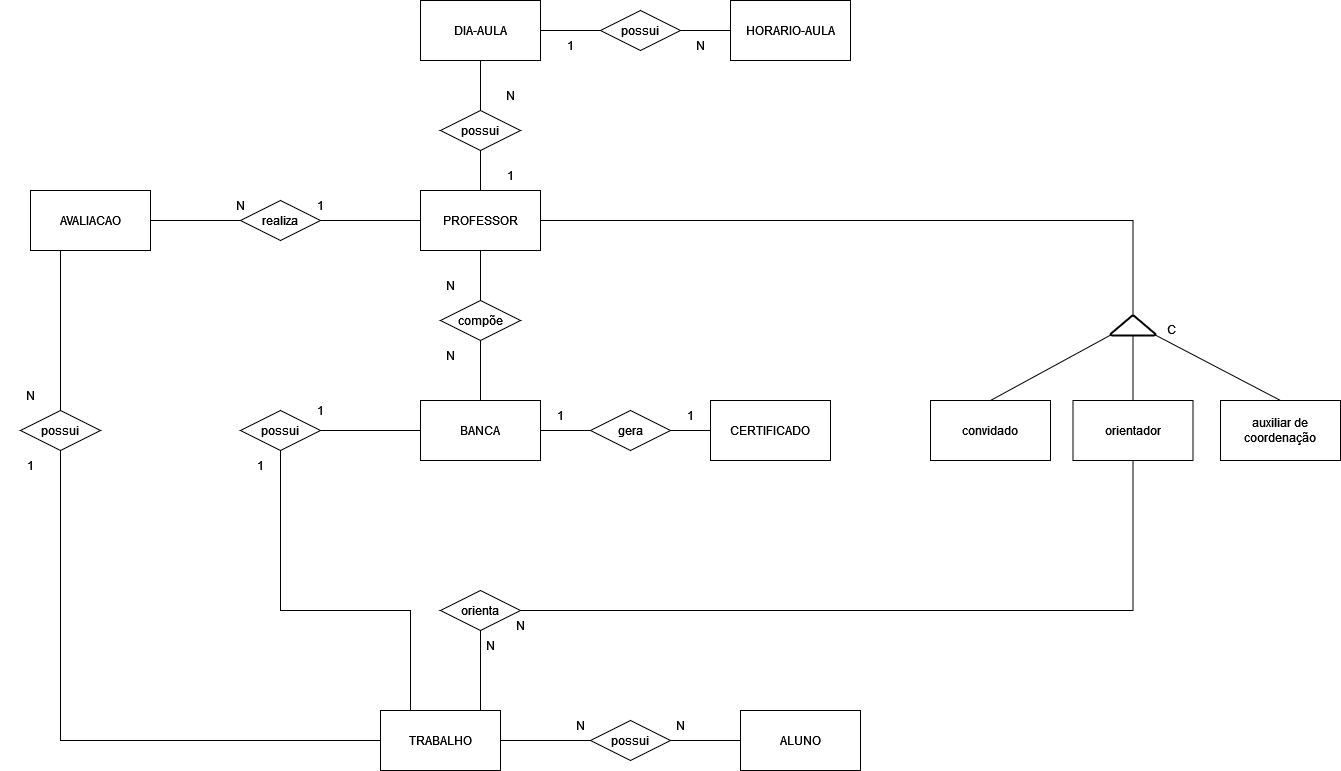

The diagram above was exported from draw.io. Its source (the exported page's mxGraphModel, read from the mxfile embedded in the PNG):
<mxGraphModel dx="1434" dy="1915" grid="1" gridSize="10" guides="1" tooltips="1" connect="1" arrows="1" fold="1" page="1" pageScale="1" pageWidth="827" pageHeight="1169" math="0" shadow="0">
  <root>
    <mxCell id="0" />
    <mxCell id="1" parent="0" />
    <mxCell id="VryAPuEKhXuBB2nquGHK-21" style="edgeStyle=orthogonalEdgeStyle;shape=connector;rounded=0;orthogonalLoop=1;jettySize=auto;html=1;entryX=0;entryY=0.5;entryDx=0;entryDy=0;labelBackgroundColor=default;strokeColor=default;fontFamily=Helvetica;fontSize=11;fontColor=default;endArrow=none;endFill=0;" parent="1" source="VryAPuEKhXuBB2nquGHK-32" target="VryAPuEKhXuBB2nquGHK-3" edge="1">
      <mxGeometry relative="1" as="geometry">
        <mxPoint x="820" y="230" as="targetPoint" />
      </mxGeometry>
    </mxCell>
    <mxCell id="VryAPuEKhXuBB2nquGHK-1" value="TRABALHO" style="rounded=0;whiteSpace=wrap;html=1;" parent="1" vertex="1">
      <mxGeometry x="780" y="200" width="120" height="60" as="geometry" />
    </mxCell>
    <mxCell id="VryAPuEKhXuBB2nquGHK-3" value="ALUNO" style="rounded=0;whiteSpace=wrap;html=1;" parent="1" vertex="1">
      <mxGeometry x="1140" y="200" width="120" height="60" as="geometry" />
    </mxCell>
    <mxCell id="VryAPuEKhXuBB2nquGHK-26" style="edgeStyle=orthogonalEdgeStyle;shape=connector;rounded=0;orthogonalLoop=1;jettySize=auto;html=1;entryX=0.5;entryY=0;entryDx=0;entryDy=0;labelBackgroundColor=default;strokeColor=default;fontFamily=Helvetica;fontSize=11;fontColor=default;endArrow=none;endFill=0;" parent="1" source="VryAPuEKhXuBB2nquGHK-30" edge="1">
      <mxGeometry relative="1" as="geometry">
        <mxPoint x="880" y="200" as="targetPoint" />
      </mxGeometry>
    </mxCell>
    <mxCell id="gcTHAqOvHNP9olXAU4CA-4" style="edgeStyle=orthogonalEdgeStyle;rounded=0;orthogonalLoop=1;jettySize=auto;html=1;entryX=0.5;entryY=1;entryDx=0;entryDy=0;endArrow=none;endFill=0;" parent="1" source="VryAPuEKhXuBB2nquGHK-4" target="gcTHAqOvHNP9olXAU4CA-2" edge="1">
      <mxGeometry relative="1" as="geometry" />
    </mxCell>
    <mxCell id="VryAPuEKhXuBB2nquGHK-4" value="PROFESSOR" style="rounded=0;whiteSpace=wrap;html=1;" parent="1" vertex="1">
      <mxGeometry x="820" y="-320" width="120" height="60" as="geometry" />
    </mxCell>
    <mxCell id="VryAPuEKhXuBB2nquGHK-43" style="edgeStyle=orthogonalEdgeStyle;shape=connector;rounded=0;orthogonalLoop=1;jettySize=auto;html=1;entryX=0.25;entryY=0;entryDx=0;entryDy=0;labelBackgroundColor=default;strokeColor=default;fontFamily=Helvetica;fontSize=11;fontColor=default;endArrow=none;endFill=0;" parent="1" source="VryAPuEKhXuBB2nquGHK-44" target="VryAPuEKhXuBB2nquGHK-1" edge="1">
      <mxGeometry relative="1" as="geometry">
        <Array as="points">
          <mxPoint x="680" y="100" />
          <mxPoint x="810" y="100" />
        </Array>
      </mxGeometry>
    </mxCell>
    <mxCell id="XcfXm6WalEXo6TO5PLhB-7" style="edgeStyle=orthogonalEdgeStyle;rounded=0;orthogonalLoop=1;jettySize=auto;html=1;entryX=0;entryY=0.5;entryDx=0;entryDy=0;strokeWidth=1;endArrow=none;endFill=0;" parent="1" source="VryAPuEKhXuBB2nquGHK-5" target="XcfXm6WalEXo6TO5PLhB-2" edge="1">
      <mxGeometry relative="1" as="geometry" />
    </mxCell>
    <mxCell id="VryAPuEKhXuBB2nquGHK-5" value="BANCA" style="rounded=0;whiteSpace=wrap;html=1;" parent="1" vertex="1">
      <mxGeometry x="820" y="-110" width="120" height="60" as="geometry" />
    </mxCell>
    <mxCell id="VryAPuEKhXuBB2nquGHK-24" style="edgeStyle=orthogonalEdgeStyle;shape=connector;rounded=0;orthogonalLoop=1;jettySize=auto;html=1;entryX=0;entryY=0.5;entryDx=0;entryDy=0;labelBackgroundColor=default;strokeColor=default;fontFamily=Helvetica;fontSize=11;fontColor=default;endArrow=none;endFill=0;exitX=1;exitY=0;exitDx=0;exitDy=0;" parent="1" source="xQpX1O-wk2X8rewVjLS0-5" target="VryAPuEKhXuBB2nquGHK-1" edge="1">
      <mxGeometry relative="1" as="geometry">
        <mxPoint x="150" y="-10" as="sourcePoint" />
        <mxPoint x="460" y="210" as="targetPoint" />
        <Array as="points">
          <mxPoint x="460" y="230" />
        </Array>
      </mxGeometry>
    </mxCell>
    <mxCell id="VryAPuEKhXuBB2nquGHK-6" value="AVALIACAO" style="rounded=0;whiteSpace=wrap;html=1;" parent="1" vertex="1">
      <mxGeometry x="430" y="-320" width="120" height="60" as="geometry" />
    </mxCell>
    <mxCell id="VryAPuEKhXuBB2nquGHK-27" value="" style="edgeStyle=orthogonalEdgeStyle;shape=connector;rounded=0;orthogonalLoop=1;jettySize=auto;html=1;entryX=0;entryY=0.5;entryDx=0;entryDy=0;labelBackgroundColor=default;strokeColor=default;fontFamily=Helvetica;fontSize=11;fontColor=default;endArrow=none;endFill=0;" parent="1" source="VryAPuEKhXuBB2nquGHK-6" target="VryAPuEKhXuBB2nquGHK-19" edge="1">
      <mxGeometry relative="1" as="geometry">
        <mxPoint x="550" y="-290" as="sourcePoint" />
        <mxPoint x="790" y="-290" as="targetPoint" />
      </mxGeometry>
    </mxCell>
    <mxCell id="AKIAGgmioR0Wmz8k8eDt-1" style="edgeStyle=orthogonalEdgeStyle;rounded=0;orthogonalLoop=1;jettySize=auto;html=1;entryX=0;entryY=0.5;entryDx=0;entryDy=0;endArrow=none;endFill=0;" parent="1" source="VryAPuEKhXuBB2nquGHK-19" target="VryAPuEKhXuBB2nquGHK-4" edge="1">
      <mxGeometry relative="1" as="geometry" />
    </mxCell>
    <mxCell id="VryAPuEKhXuBB2nquGHK-19" value="realiza" style="rhombus;whiteSpace=wrap;html=1;" parent="1" vertex="1">
      <mxGeometry x="640" y="-310" width="80" height="40" as="geometry" />
    </mxCell>
    <mxCell id="VryAPuEKhXuBB2nquGHK-31" value="" style="edgeStyle=orthogonalEdgeStyle;shape=connector;rounded=0;orthogonalLoop=1;jettySize=auto;html=1;entryX=1;entryY=0.5;entryDx=0;entryDy=0;labelBackgroundColor=default;strokeColor=default;fontFamily=Helvetica;fontSize=11;fontColor=default;endArrow=none;endFill=0;exitX=0.5;exitY=1;exitDx=0;exitDy=0;" parent="1" source="AKIAGgmioR0Wmz8k8eDt-5" target="VryAPuEKhXuBB2nquGHK-30" edge="1">
      <mxGeometry relative="1" as="geometry">
        <mxPoint x="1070" y="-110" as="sourcePoint" />
        <mxPoint x="850" y="230" as="targetPoint" />
        <Array as="points">
          <mxPoint x="1533" y="100" />
        </Array>
      </mxGeometry>
    </mxCell>
    <mxCell id="VryAPuEKhXuBB2nquGHK-30" value="orienta" style="rhombus;whiteSpace=wrap;html=1;" parent="1" vertex="1">
      <mxGeometry x="840" y="80" width="80" height="40" as="geometry" />
    </mxCell>
    <mxCell id="VryAPuEKhXuBB2nquGHK-33" value="" style="edgeStyle=orthogonalEdgeStyle;shape=connector;rounded=0;orthogonalLoop=1;jettySize=auto;html=1;entryX=0;entryY=0.5;entryDx=0;entryDy=0;labelBackgroundColor=default;strokeColor=default;fontFamily=Helvetica;fontSize=11;fontColor=default;endArrow=none;endFill=0;" parent="1" source="VryAPuEKhXuBB2nquGHK-1" target="VryAPuEKhXuBB2nquGHK-32" edge="1">
      <mxGeometry relative="1" as="geometry">
        <mxPoint x="900" y="230" as="sourcePoint" />
        <mxPoint x="1140" y="230" as="targetPoint" />
      </mxGeometry>
    </mxCell>
    <mxCell id="VryAPuEKhXuBB2nquGHK-32" value="possui" style="rhombus;whiteSpace=wrap;html=1;" parent="1" vertex="1">
      <mxGeometry x="990" y="210" width="80" height="40" as="geometry" />
    </mxCell>
    <mxCell id="VryAPuEKhXuBB2nquGHK-35" value="" style="edgeStyle=orthogonalEdgeStyle;shape=connector;rounded=0;orthogonalLoop=1;jettySize=auto;html=1;entryX=0.5;entryY=0;entryDx=0;entryDy=0;labelBackgroundColor=default;strokeColor=default;fontFamily=Helvetica;fontSize=11;fontColor=default;endArrow=none;endFill=0;exitX=0.25;exitY=1;exitDx=0;exitDy=0;" parent="1" source="VryAPuEKhXuBB2nquGHK-6" target="VryAPuEKhXuBB2nquGHK-34" edge="1">
      <mxGeometry relative="1" as="geometry">
        <mxPoint x="490" y="-20" as="sourcePoint" />
        <mxPoint x="490" y="170" as="targetPoint" />
      </mxGeometry>
    </mxCell>
    <mxCell id="VryAPuEKhXuBB2nquGHK-34" value="possui" style="rhombus;whiteSpace=wrap;html=1;" parent="1" vertex="1">
      <mxGeometry x="420" y="-100" width="80" height="40" as="geometry" />
    </mxCell>
    <mxCell id="xQpX1O-wk2X8rewVjLS0-1" style="edgeStyle=orthogonalEdgeStyle;rounded=0;orthogonalLoop=1;jettySize=auto;html=1;exitX=0.5;exitY=1;exitDx=0;exitDy=0;entryX=0.5;entryY=0;entryDx=0;entryDy=0;endArrow=none;endFill=0;" parent="1" source="VryAPuEKhXuBB2nquGHK-41" target="VryAPuEKhXuBB2nquGHK-5" edge="1">
      <mxGeometry relative="1" as="geometry" />
    </mxCell>
    <mxCell id="y0ox88dJmqK1fQtms9q_-2" style="edgeStyle=orthogonalEdgeStyle;rounded=0;orthogonalLoop=1;jettySize=auto;html=1;entryX=0.5;entryY=1;entryDx=0;entryDy=0;endArrow=none;endFill=0;" parent="1" source="VryAPuEKhXuBB2nquGHK-41" target="VryAPuEKhXuBB2nquGHK-4" edge="1">
      <mxGeometry relative="1" as="geometry">
        <mxPoint x="680" y="-150" as="targetPoint" />
      </mxGeometry>
    </mxCell>
    <mxCell id="VryAPuEKhXuBB2nquGHK-41" value="compõe" style="rhombus;whiteSpace=wrap;html=1;" parent="1" vertex="1">
      <mxGeometry x="840" y="-210" width="80" height="40" as="geometry" />
    </mxCell>
    <mxCell id="AKIAGgmioR0Wmz8k8eDt-3" style="edgeStyle=orthogonalEdgeStyle;rounded=0;orthogonalLoop=1;jettySize=auto;html=1;entryX=0;entryY=0.5;entryDx=0;entryDy=0;endArrow=none;endFill=0;" parent="1" source="VryAPuEKhXuBB2nquGHK-44" target="VryAPuEKhXuBB2nquGHK-5" edge="1">
      <mxGeometry relative="1" as="geometry" />
    </mxCell>
    <mxCell id="VryAPuEKhXuBB2nquGHK-44" value="possui" style="rhombus;whiteSpace=wrap;html=1;" parent="1" vertex="1">
      <mxGeometry x="640" y="-100" width="80" height="40" as="geometry" />
    </mxCell>
    <mxCell id="xQpX1O-wk2X8rewVjLS0-2" value="N" style="text;html=1;strokeColor=none;fillColor=none;align=center;verticalAlign=middle;whiteSpace=wrap;rounded=0;" parent="1" vertex="1">
      <mxGeometry x="610" y="-320" width="60" height="30" as="geometry" />
    </mxCell>
    <mxCell id="xQpX1O-wk2X8rewVjLS0-3" value="1" style="text;html=1;strokeColor=none;fillColor=none;align=center;verticalAlign=middle;whiteSpace=wrap;rounded=0;" parent="1" vertex="1">
      <mxGeometry x="690" y="-320" width="60" height="30" as="geometry" />
    </mxCell>
    <mxCell id="xQpX1O-wk2X8rewVjLS0-4" value="N" style="text;html=1;strokeColor=none;fillColor=none;align=center;verticalAlign=middle;whiteSpace=wrap;rounded=0;" parent="1" vertex="1">
      <mxGeometry x="400" y="-130" width="60" height="30" as="geometry" />
    </mxCell>
    <mxCell id="xQpX1O-wk2X8rewVjLS0-5" value="1" style="text;html=1;strokeColor=none;fillColor=none;align=center;verticalAlign=middle;whiteSpace=wrap;rounded=0;" parent="1" vertex="1">
      <mxGeometry x="400" y="-60" width="60" height="30" as="geometry" />
    </mxCell>
    <mxCell id="xQpX1O-wk2X8rewVjLS0-6" value="N" style="text;html=1;strokeColor=none;fillColor=none;align=center;verticalAlign=middle;whiteSpace=wrap;rounded=0;" parent="1" vertex="1">
      <mxGeometry x="820" y="-240" width="60" height="30" as="geometry" />
    </mxCell>
    <mxCell id="xQpX1O-wk2X8rewVjLS0-7" value="N" style="text;html=1;strokeColor=none;fillColor=none;align=center;verticalAlign=middle;whiteSpace=wrap;rounded=0;" parent="1" vertex="1">
      <mxGeometry x="820" y="-170" width="60" height="30" as="geometry" />
    </mxCell>
    <mxCell id="xQpX1O-wk2X8rewVjLS0-8" value="1" style="text;html=1;strokeColor=none;fillColor=none;align=center;verticalAlign=middle;whiteSpace=wrap;rounded=0;" parent="1" vertex="1">
      <mxGeometry x="630" y="-60" width="60" height="30" as="geometry" />
    </mxCell>
    <mxCell id="xQpX1O-wk2X8rewVjLS0-9" value="1" style="text;html=1;strokeColor=none;fillColor=none;align=center;verticalAlign=middle;whiteSpace=wrap;rounded=0;" parent="1" vertex="1">
      <mxGeometry x="690" y="-115" width="60" height="30" as="geometry" />
    </mxCell>
    <mxCell id="xQpX1O-wk2X8rewVjLS0-10" value="N" style="text;html=1;strokeColor=none;fillColor=none;align=center;verticalAlign=middle;whiteSpace=wrap;rounded=0;" parent="1" vertex="1">
      <mxGeometry x="860" y="120" width="60" height="30" as="geometry" />
    </mxCell>
    <mxCell id="xQpX1O-wk2X8rewVjLS0-11" value="N" style="text;html=1;strokeColor=none;fillColor=none;align=center;verticalAlign=middle;whiteSpace=wrap;rounded=0;" parent="1" vertex="1">
      <mxGeometry x="890" y="100" width="60" height="30" as="geometry" />
    </mxCell>
    <mxCell id="ipfqILDfB-mwOmLKg-m2-5" value="&lt;div&gt;convidado&lt;br&gt;&lt;/div&gt;" style="rounded=0;whiteSpace=wrap;html=1;" parent="1" vertex="1">
      <mxGeometry x="1330" y="-110" width="120" height="60" as="geometry" />
    </mxCell>
    <mxCell id="o5kb52QhOw1-ioOknhIQ-1" value="N" style="text;html=1;strokeColor=none;fillColor=none;align=center;verticalAlign=middle;whiteSpace=wrap;rounded=0;" parent="1" vertex="1">
      <mxGeometry x="1050" y="200" width="60" height="30" as="geometry" />
    </mxCell>
    <mxCell id="o5kb52QhOw1-ioOknhIQ-2" value="N" style="text;html=1;strokeColor=none;fillColor=none;align=center;verticalAlign=middle;whiteSpace=wrap;rounded=0;" parent="1" vertex="1">
      <mxGeometry x="950" y="200" width="60" height="30" as="geometry" />
    </mxCell>
    <mxCell id="CTTvXBN9iiYeg6TADpl7-6" style="edgeStyle=orthogonalEdgeStyle;rounded=0;orthogonalLoop=1;jettySize=auto;html=1;entryX=1;entryY=0.5;entryDx=0;entryDy=0;endArrow=none;endFill=0;exitX=0.5;exitY=0;exitDx=0;exitDy=0;exitPerimeter=0;" parent="1" source="QHTF1BhRkL0xPhspEQkQ-1" target="VryAPuEKhXuBB2nquGHK-4" edge="1">
      <mxGeometry relative="1" as="geometry">
        <Array as="points">
          <mxPoint x="1533" y="-290" />
        </Array>
      </mxGeometry>
    </mxCell>
    <mxCell id="QHTF1BhRkL0xPhspEQkQ-1" value="" style="strokeWidth=2;html=1;shape=mxgraph.flowchart.extract_or_measurement;whiteSpace=wrap;" parent="1" vertex="1">
      <mxGeometry x="1510" y="-195" width="45" height="20" as="geometry" />
    </mxCell>
    <mxCell id="CTTvXBN9iiYeg6TADpl7-7" style="edgeStyle=orthogonalEdgeStyle;rounded=0;orthogonalLoop=1;jettySize=auto;html=1;entryX=0.5;entryY=1;entryDx=0;entryDy=0;entryPerimeter=0;endArrow=none;endFill=0;" parent="1" source="AKIAGgmioR0Wmz8k8eDt-5" target="QHTF1BhRkL0xPhspEQkQ-1" edge="1">
      <mxGeometry relative="1" as="geometry" />
    </mxCell>
    <mxCell id="AKIAGgmioR0Wmz8k8eDt-5" value="&lt;div&gt;orientador&lt;br&gt;&lt;/div&gt;" style="rounded=0;whiteSpace=wrap;html=1;" parent="1" vertex="1">
      <mxGeometry x="1472.5" y="-110" width="120" height="60" as="geometry" />
    </mxCell>
    <mxCell id="AKIAGgmioR0Wmz8k8eDt-6" value="&lt;div&gt;auxiliar de coordenação&lt;br&gt;&lt;/div&gt;" style="rounded=0;whiteSpace=wrap;html=1;" parent="1" vertex="1">
      <mxGeometry x="1620" y="-110" width="120" height="60" as="geometry" />
    </mxCell>
    <mxCell id="AKIAGgmioR0Wmz8k8eDt-7" value="" style="endArrow=none;html=1;rounded=0;entryX=0.01;entryY=0.97;entryDx=0;entryDy=0;entryPerimeter=0;exitX=0.5;exitY=0;exitDx=0;exitDy=0;" parent="1" source="ipfqILDfB-mwOmLKg-m2-5" target="QHTF1BhRkL0xPhspEQkQ-1" edge="1">
      <mxGeometry width="50" height="50" relative="1" as="geometry">
        <mxPoint x="1420" y="-95" as="sourcePoint" />
        <mxPoint x="1470" y="-145" as="targetPoint" />
      </mxGeometry>
    </mxCell>
    <mxCell id="AKIAGgmioR0Wmz8k8eDt-9" value="" style="endArrow=none;html=1;rounded=0;entryX=0.99;entryY=0.97;entryDx=0;entryDy=0;entryPerimeter=0;exitX=0.5;exitY=0;exitDx=0;exitDy=0;" parent="1" source="AKIAGgmioR0Wmz8k8eDt-6" target="QHTF1BhRkL0xPhspEQkQ-1" edge="1">
      <mxGeometry width="50" height="50" relative="1" as="geometry">
        <mxPoint x="1720" y="-155" as="sourcePoint" />
        <mxPoint x="1720" y="-245" as="targetPoint" />
      </mxGeometry>
    </mxCell>
    <mxCell id="AKIAGgmioR0Wmz8k8eDt-11" value="C" style="text;html=1;strokeColor=none;fillColor=none;align=center;verticalAlign=middle;whiteSpace=wrap;rounded=0;" parent="1" vertex="1">
      <mxGeometry x="1541" y="-196" width="60" height="30" as="geometry" />
    </mxCell>
    <mxCell id="XcfXm6WalEXo6TO5PLhB-1" value="CERTIFICADO" style="rounded=0;whiteSpace=wrap;html=1;" parent="1" vertex="1">
      <mxGeometry x="1110" y="-110" width="120" height="60" as="geometry" />
    </mxCell>
    <mxCell id="XcfXm6WalEXo6TO5PLhB-8" style="edgeStyle=orthogonalEdgeStyle;rounded=0;orthogonalLoop=1;jettySize=auto;html=1;entryX=0;entryY=0.5;entryDx=0;entryDy=0;endArrow=none;endFill=0;" parent="1" source="XcfXm6WalEXo6TO5PLhB-2" target="XcfXm6WalEXo6TO5PLhB-1" edge="1">
      <mxGeometry relative="1" as="geometry" />
    </mxCell>
    <mxCell id="XcfXm6WalEXo6TO5PLhB-2" value="gera" style="rhombus;whiteSpace=wrap;html=1;" parent="1" vertex="1">
      <mxGeometry x="990" y="-100" width="80" height="40" as="geometry" />
    </mxCell>
    <mxCell id="XcfXm6WalEXo6TO5PLhB-5" value="1" style="text;html=1;strokeColor=none;fillColor=none;align=center;verticalAlign=middle;whiteSpace=wrap;rounded=0;" parent="1" vertex="1">
      <mxGeometry x="1060" y="-110" width="60" height="30" as="geometry" />
    </mxCell>
    <mxCell id="XcfXm6WalEXo6TO5PLhB-6" value="1" style="text;html=1;strokeColor=none;fillColor=none;align=center;verticalAlign=middle;whiteSpace=wrap;rounded=0;" parent="1" vertex="1">
      <mxGeometry x="930" y="-110" width="60" height="30" as="geometry" />
    </mxCell>
    <mxCell id="jpgni9hkz-zFZeuv8nXI-2" style="edgeStyle=orthogonalEdgeStyle;rounded=0;orthogonalLoop=1;jettySize=auto;html=1;entryX=0;entryY=0.5;entryDx=0;entryDy=0;endArrow=none;endFill=0;" parent="1" source="gcTHAqOvHNP9olXAU4CA-1" target="jpgni9hkz-zFZeuv8nXI-1" edge="1">
      <mxGeometry relative="1" as="geometry" />
    </mxCell>
    <mxCell id="gcTHAqOvHNP9olXAU4CA-1" value="DIA-AULA" style="rounded=0;whiteSpace=wrap;html=1;" parent="1" vertex="1">
      <mxGeometry x="820" y="-510" width="120" height="60" as="geometry" />
    </mxCell>
    <mxCell id="gcTHAqOvHNP9olXAU4CA-3" style="edgeStyle=orthogonalEdgeStyle;rounded=0;orthogonalLoop=1;jettySize=auto;html=1;entryX=0.5;entryY=1;entryDx=0;entryDy=0;endArrow=none;endFill=0;" parent="1" source="gcTHAqOvHNP9olXAU4CA-2" target="gcTHAqOvHNP9olXAU4CA-1" edge="1">
      <mxGeometry relative="1" as="geometry" />
    </mxCell>
    <mxCell id="gcTHAqOvHNP9olXAU4CA-2" value="possui" style="rhombus;whiteSpace=wrap;html=1;" parent="1" vertex="1">
      <mxGeometry x="840" y="-400" width="80" height="40" as="geometry" />
    </mxCell>
    <mxCell id="gcTHAqOvHNP9olXAU4CA-5" value="N" style="text;html=1;strokeColor=none;fillColor=none;align=center;verticalAlign=middle;whiteSpace=wrap;rounded=0;" parent="1" vertex="1">
      <mxGeometry x="880" y="-430" width="60" height="30" as="geometry" />
    </mxCell>
    <mxCell id="gcTHAqOvHNP9olXAU4CA-6" value="1" style="text;html=1;strokeColor=none;fillColor=none;align=center;verticalAlign=middle;whiteSpace=wrap;rounded=0;" parent="1" vertex="1">
      <mxGeometry x="880" y="-350" width="60" height="30" as="geometry" />
    </mxCell>
    <mxCell id="etJe3rPbqjTSPkrcvYCk-1" value="HORARIO-AULA" style="rounded=0;whiteSpace=wrap;html=1;" parent="1" vertex="1">
      <mxGeometry x="1130" y="-510" width="120" height="60" as="geometry" />
    </mxCell>
    <mxCell id="jpgni9hkz-zFZeuv8nXI-3" style="edgeStyle=orthogonalEdgeStyle;rounded=0;orthogonalLoop=1;jettySize=auto;html=1;entryX=0;entryY=0.5;entryDx=0;entryDy=0;endArrow=none;endFill=0;" parent="1" source="jpgni9hkz-zFZeuv8nXI-1" target="etJe3rPbqjTSPkrcvYCk-1" edge="1">
      <mxGeometry relative="1" as="geometry" />
    </mxCell>
    <mxCell id="jpgni9hkz-zFZeuv8nXI-1" value="possui" style="rhombus;whiteSpace=wrap;html=1;" parent="1" vertex="1">
      <mxGeometry x="1000" y="-500" width="80" height="40" as="geometry" />
    </mxCell>
    <mxCell id="jpgni9hkz-zFZeuv8nXI-4" value="N" style="text;html=1;strokeColor=none;fillColor=none;align=center;verticalAlign=middle;whiteSpace=wrap;rounded=0;" parent="1" vertex="1">
      <mxGeometry x="1070" y="-480" width="60" height="30" as="geometry" />
    </mxCell>
    <mxCell id="jpgni9hkz-zFZeuv8nXI-5" value="1" style="text;html=1;strokeColor=none;fillColor=none;align=center;verticalAlign=middle;whiteSpace=wrap;rounded=0;" parent="1" vertex="1">
      <mxGeometry x="940" y="-480" width="60" height="30" as="geometry" />
    </mxCell>
  </root>
</mxGraphModel>